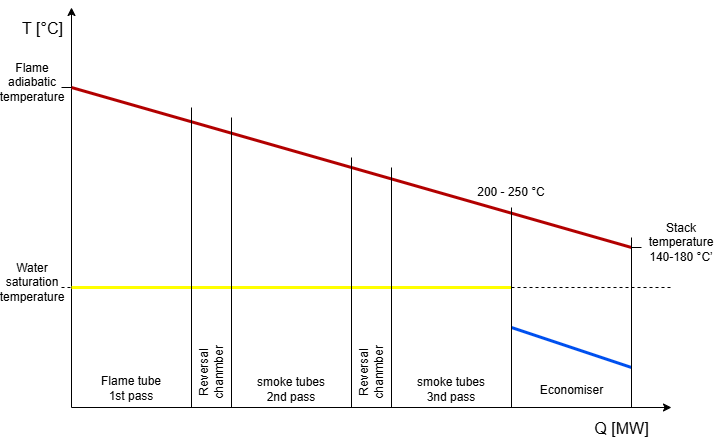

The diagram above was exported from draw.io. Its source (the exported page's mxGraphModel, read from the mxfile embedded in the PNG):
<mxGraphModel dx="1493" dy="821" grid="1" gridSize="10" guides="1" tooltips="1" connect="1" arrows="1" fold="1" page="1" pageScale="1" pageWidth="850" pageHeight="1100" math="0" shadow="0">
  <root>
    <mxCell id="0" />
    <mxCell id="1" parent="0" />
    <mxCell id="ICKESV6ETOugxPkFOSVP-1" edge="1" parent="1" style="endArrow=classic;html=1;rounded=0;" value="">
      <mxGeometry height="50" relative="1" width="50" as="geometry">
        <mxPoint x="160" y="520" as="sourcePoint" />
        <mxPoint x="160" y="120" as="targetPoint" />
      </mxGeometry>
    </mxCell>
    <mxCell id="ICKESV6ETOugxPkFOSVP-16" connectable="0" parent="ICKESV6ETOugxPkFOSVP-1" style="edgeLabel;html=1;align=center;verticalAlign=middle;resizable=0;points=[];" value="&lt;font style=&quot;font-size: 16px;&quot;&gt;T [°C]&lt;/font&gt;" vertex="1">
      <mxGeometry relative="1" x="0.1731" y="-1" as="geometry">
        <mxPoint x="-31" y="-145" as="offset" />
      </mxGeometry>
    </mxCell>
    <mxCell id="ICKESV6ETOugxPkFOSVP-2" edge="1" parent="1" style="endArrow=classic;html=1;rounded=0;" value="">
      <mxGeometry height="50" relative="1" width="50" as="geometry">
        <mxPoint x="160" y="520" as="sourcePoint" />
        <mxPoint x="760" y="520" as="targetPoint" />
      </mxGeometry>
    </mxCell>
    <mxCell id="ICKESV6ETOugxPkFOSVP-17" connectable="0" parent="ICKESV6ETOugxPkFOSVP-2" style="edgeLabel;html=1;align=center;verticalAlign=middle;resizable=0;points=[];" value="&lt;font style=&quot;font-size: 16px;&quot;&gt;Q [MW]&lt;/font&gt;" vertex="1">
      <mxGeometry relative="1" x="0.6044" y="4" as="geometry">
        <mxPoint x="68" y="24" as="offset" />
      </mxGeometry>
    </mxCell>
    <mxCell id="ICKESV6ETOugxPkFOSVP-3" edge="1" parent="1" style="endArrow=none;html=1;rounded=0;strokeWidth=3;fillColor=#e51400;strokeColor=light-dark(#B20000,#FF0000);" value="">
      <mxGeometry height="50" relative="1" width="50" as="geometry">
        <mxPoint x="160" y="200" as="sourcePoint" />
        <mxPoint x="720" y="360" as="targetPoint" />
      </mxGeometry>
    </mxCell>
    <mxCell id="ICKESV6ETOugxPkFOSVP-4" edge="1" parent="1" style="endArrow=none;dashed=1;html=1;rounded=0;" value="">
      <mxGeometry height="50" relative="1" width="50" as="geometry">
        <mxPoint x="150" y="400" as="sourcePoint" />
        <mxPoint x="760" y="400" as="targetPoint" />
      </mxGeometry>
    </mxCell>
    <mxCell id="ICKESV6ETOugxPkFOSVP-5" edge="1" parent="1" style="endArrow=none;html=1;rounded=0;strokeColor=light-dark(#FFFF00,#FFFF00);strokeWidth=3;" value="">
      <mxGeometry height="50" relative="1" width="50" as="geometry">
        <mxPoint x="160" y="400" as="sourcePoint" />
        <mxPoint x="600" y="400" as="targetPoint" />
      </mxGeometry>
    </mxCell>
    <mxCell id="ICKESV6ETOugxPkFOSVP-6" edge="1" parent="1" style="endArrow=none;html=1;rounded=0;strokeColor=light-dark(#0050EF,#200BF7);strokeWidth=3;" value="">
      <mxGeometry height="50" relative="1" width="50" as="geometry">
        <mxPoint x="720" y="480" as="sourcePoint" />
        <mxPoint x="600" y="440" as="targetPoint" />
      </mxGeometry>
    </mxCell>
    <mxCell id="ICKESV6ETOugxPkFOSVP-8" edge="1" parent="1" style="endArrow=none;html=1;rounded=0;" value="">
      <mxGeometry height="50" relative="1" width="50" as="geometry">
        <mxPoint x="280" y="520" as="sourcePoint" />
        <mxPoint x="280" y="220" as="targetPoint" />
      </mxGeometry>
    </mxCell>
    <mxCell id="ICKESV6ETOugxPkFOSVP-9" edge="1" parent="1" style="endArrow=none;html=1;rounded=0;" value="">
      <mxGeometry height="50" relative="1" width="50" as="geometry">
        <mxPoint x="320" y="520" as="sourcePoint" />
        <mxPoint x="320" y="230" as="targetPoint" />
      </mxGeometry>
    </mxCell>
    <mxCell id="ICKESV6ETOugxPkFOSVP-10" edge="1" parent="1" style="endArrow=none;html=1;rounded=0;" value="">
      <mxGeometry height="50" relative="1" width="50" as="geometry">
        <mxPoint x="440" y="520" as="sourcePoint" />
        <mxPoint x="440" y="270" as="targetPoint" />
      </mxGeometry>
    </mxCell>
    <mxCell id="ICKESV6ETOugxPkFOSVP-11" edge="1" parent="1" style="endArrow=none;html=1;rounded=0;" value="">
      <mxGeometry height="50" relative="1" width="50" as="geometry">
        <mxPoint x="480" y="520" as="sourcePoint" />
        <mxPoint x="480" y="280" as="targetPoint" />
      </mxGeometry>
    </mxCell>
    <mxCell id="ICKESV6ETOugxPkFOSVP-12" edge="1" parent="1" style="endArrow=none;html=1;rounded=0;" value="">
      <mxGeometry height="50" relative="1" width="50" as="geometry">
        <mxPoint x="600" y="520" as="sourcePoint" />
        <mxPoint x="600" y="320" as="targetPoint" />
      </mxGeometry>
    </mxCell>
    <mxCell id="ICKESV6ETOugxPkFOSVP-13" edge="1" parent="1" style="endArrow=none;html=1;rounded=0;" value="">
      <mxGeometry height="50" relative="1" width="50" as="geometry">
        <mxPoint x="720" y="520" as="sourcePoint" />
        <mxPoint x="720" y="350" as="targetPoint" />
      </mxGeometry>
    </mxCell>
    <mxCell id="ICKESV6ETOugxPkFOSVP-18" parent="1" style="text;html=1;whiteSpace=wrap;strokeColor=none;fillColor=none;align=center;verticalAlign=middle;rounded=0;" value="Economiser" vertex="1">
      <mxGeometry height="30" width="79" x="621" y="488" as="geometry" />
    </mxCell>
    <mxCell id="ICKESV6ETOugxPkFOSVP-20" parent="1" style="text;html=1;whiteSpace=wrap;strokeColor=none;fillColor=none;align=center;verticalAlign=middle;rounded=0;" value="smoke tubes 2nd pass" vertex="1">
      <mxGeometry height="30" width="90" x="335" y="487" as="geometry" />
    </mxCell>
    <mxCell id="ICKESV6ETOugxPkFOSVP-22" parent="1" style="text;html=1;whiteSpace=wrap;strokeColor=none;fillColor=none;align=center;verticalAlign=middle;rounded=0;rotation=-90;" value="Reversal chanmber" vertex="1">
      <mxGeometry height="30" width="90" x="255" y="470" as="geometry" />
    </mxCell>
    <mxCell id="ICKESV6ETOugxPkFOSVP-24" parent="1" style="text;html=1;whiteSpace=wrap;strokeColor=none;fillColor=none;align=center;verticalAlign=middle;rounded=0;rotation=-90;" value="Reversal chanmber" vertex="1">
      <mxGeometry height="30" width="90" x="415" y="470" as="geometry" />
    </mxCell>
    <mxCell id="ICKESV6ETOugxPkFOSVP-25" parent="1" style="text;html=1;whiteSpace=wrap;strokeColor=none;fillColor=none;align=center;verticalAlign=middle;rounded=0;" value="smoke tubes 3nd pass" vertex="1">
      <mxGeometry height="30" width="90" x="495" y="487" as="geometry" />
    </mxCell>
    <mxCell id="ICKESV6ETOugxPkFOSVP-26" parent="1" style="text;html=1;whiteSpace=wrap;strokeColor=none;fillColor=none;align=center;verticalAlign=middle;rounded=0;" value="Flame tube 1st pass" vertex="1">
      <mxGeometry height="30" width="80" x="180" y="486" as="geometry" />
    </mxCell>
    <mxCell id="ICKESV6ETOugxPkFOSVP-28" edge="1" parent="1" style="endArrow=none;html=1;rounded=0;" value="">
      <mxGeometry height="50" relative="1" width="50" as="geometry">
        <mxPoint x="160" y="200" as="sourcePoint" />
        <mxPoint x="150" y="200" as="targetPoint" />
      </mxGeometry>
    </mxCell>
    <mxCell id="ICKESV6ETOugxPkFOSVP-29" parent="1" style="text;html=1;whiteSpace=wrap;strokeColor=none;fillColor=none;align=center;verticalAlign=middle;rounded=0;" value="Flame adiabatic temperature" vertex="1">
      <mxGeometry height="30" width="60" x="91" y="180" as="geometry" />
    </mxCell>
    <mxCell id="ICKESV6ETOugxPkFOSVP-30" parent="1" style="text;html=1;whiteSpace=wrap;strokeColor=none;fillColor=none;align=center;verticalAlign=middle;rounded=0;" value="Water saturation temperature" vertex="1">
      <mxGeometry height="30" width="60" x="91" y="380" as="geometry" />
    </mxCell>
    <mxCell id="ICKESV6ETOugxPkFOSVP-31" parent="1" style="text;html=1;whiteSpace=wrap;strokeColor=none;fillColor=none;align=center;verticalAlign=middle;rounded=0;" value="200 - 250&amp;nbsp;°C" vertex="1">
      <mxGeometry height="30" width="100" x="550" y="290" as="geometry" />
    </mxCell>
    <mxCell id="ICKESV6ETOugxPkFOSVP-32" edge="1" parent="1" style="endArrow=none;html=1;rounded=0;" value="">
      <mxGeometry height="50" relative="1" width="50" as="geometry">
        <mxPoint x="720" y="360" as="sourcePoint" />
        <mxPoint x="730" y="360" as="targetPoint" />
      </mxGeometry>
    </mxCell>
    <mxCell id="ICKESV6ETOugxPkFOSVP-33" parent="1" style="text;html=1;whiteSpace=wrap;strokeColor=none;fillColor=none;align=center;verticalAlign=middle;rounded=0;" value="Stack temperature 140-180&amp;nbsp;°C’" vertex="1">
      <mxGeometry height="30" width="80" x="730" y="340" as="geometry" />
    </mxCell>
  </root>
</mxGraphModel>